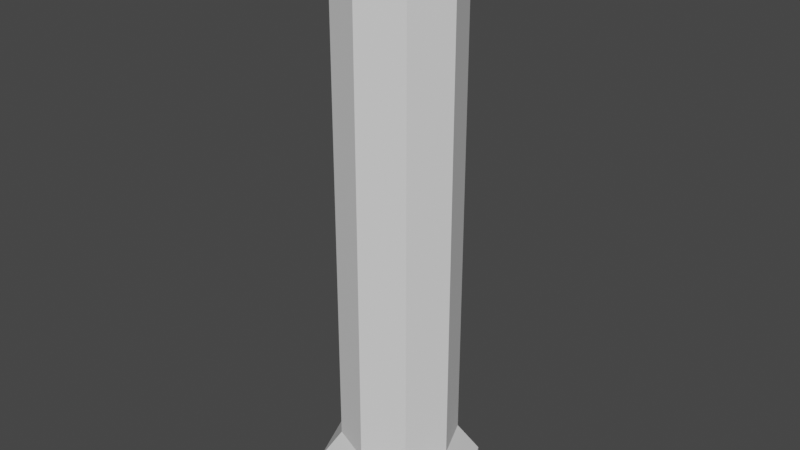 # Source: column.blend  (saved by Blender 3.0.42; exported with 4.5.12 LTS)
import bpy
from mathutils import Matrix  # noqa: F401  (used for matrix-valued properties, if any)

bpy.ops.wm.read_factory_settings(use_empty=True)
scene = bpy.context.scene
scene.name = 'Scene'

# ---- collections
col_collection = bpy.data.collections.new('Collection'); scene.collection.children.link(col_collection)

# ---- world
world_world = bpy.data.worlds.new('World'); scene.world = world_world
world_world.use_nodes = True; world_world.node_tree.nodes.clear()
_N = world_world.node_tree.nodes; _L = world_world.node_tree.links
n0 = _N.new('ShaderNodeOutputWorld'); n0.name = 'World Output'; n0.location = (300, 300)
n1 = _N.new('ShaderNodeBackground'); n1.name = 'Background'; n1.location = (10, 300)
n1.inputs[0].default_value = (0.05088, 0.05088, 0.05088, 1.0)
_L.new(n1.outputs[0], n0.inputs[0])
n0.is_active_output = True
world_world.color = (0.05088, 0.05088, 0.05088)
world_world.use_sun_shadow = False
world_world.sun_shadow_jitter_overblur = 0.0

# ---- meshes
me_column = bpy.data.meshes.new('Column')
me_column.from_pydata([(1.078e-09, 0.5661, -0.05205), (-2.564e-09, 0.4118, 0.3735), (0.4003, 0.4003, -0.05205), (0.2912, 0.2912, 0.3735), (0.5661, -2.798e-08, -0.05205), (0.4118, -2.825e-08, 0.3735), (0.4003, -0.4003, -0.05205), (0.2912, -0.2912, 0.3735), (-4.841e-08, -0.5661, -0.05205), (-5.765e-08, -0.4118, 0.3735), (-0.4003, -0.4003, -0.05205), (-0.2912, -0.2912, 0.3735), (-0.5661, 3.518e-09, -0.05205), (-0.4118, 2.442e-08, 0.3735), (-0.4003, 0.4003, -0.05205), (-0.2912, 0.2912, 0.3735), (0.4003, 0.4003, 0.1656), (1.078e-09, 0.5661, 0.1656), (0.5661, -2.798e-08, 0.1656), (0.4003, -0.4003, 0.1656), (-4.841e-08, -0.5661, 0.1656), (-0.4003, -0.4003, 0.1656), (-0.5661, 3.518e-09, 0.1656), (-0.4003, 0.4003, 0.1656), (0.2912, 0.2912, 3.637), (4.586e-09, 0.4118, 3.637), (0.4118, -2.825e-08, 3.637), (0.2912, -0.2912, 3.637), (-5.05e-08, -0.4118, 3.637), (-0.2912, -0.2912, 3.637), (-0.4118, 2.442e-08, 3.637), (-0.2912, 0.2912, 3.637), (0.3697, 0.3697, 3.845), (1.19e-08, 0.5228, 3.845), (0.5228, -3.46e-08, 3.845), (0.3697, -0.3697, 3.845), (-5.804e-08, -0.5228, 3.845), (-0.3697, -0.3697, 3.845), (-0.5228, 3.226e-08, 3.845), (-0.3697, 0.3697, 3.845), (0.3697, 0.3697, 4.032), (1.19e-08, 0.5228, 4.032), (0.5228, -3.46e-08, 4.032), (0.3697, -0.3697, 4.032), (-5.804e-08, -0.5228, 4.032), (-0.3697, -0.3697, 4.032), (-0.5228, 3.226e-08, 4.032), (-0.3697, 0.3697, 4.032)], [], [(0, 17, 16, 2), (2, 16, 18, 4), (4, 18, 19, 6), (6, 19, 20, 8), (8, 20, 21, 10), (10, 21, 22, 12), (1, 15, 31, 25), (12, 22, 23, 14), (14, 23, 17, 0), (0, 2, 4, 6, 8, 10, 12, 14), (1, 3, 16, 17), (3, 5, 18, 16), (5, 7, 19, 18), (7, 9, 20, 19), (9, 11, 21, 20), (11, 13, 22, 21), (13, 15, 23, 22), (15, 1, 17, 23), (27, 26, 34, 35), (13, 11, 29, 30), (9, 7, 27, 28), (5, 3, 24, 26), (15, 13, 30, 31), (11, 9, 28, 29), (7, 5, 26, 27), (3, 1, 25, 24), (39, 38, 46, 47), (24, 25, 33, 32), (25, 31, 39, 33), (30, 29, 37, 38), (28, 27, 35, 36), (26, 24, 32, 34), (31, 30, 38, 39), (29, 28, 36, 37), (40, 41, 47, 46, 45, 44, 43, 42), (37, 36, 44, 45), (35, 34, 42, 43), (32, 33, 41, 40), (33, 39, 47, 41), (38, 37, 45, 46), (36, 35, 43, 44), (34, 32, 40, 42)])
_uv = me_column.uv_layers.new(name='UVMap')
_uv.uv.foreach_set('vector', [1.0, 0.5, 1.0, 1.0, 0.875, 1.0, 0.875, 0.5, 0.875, 0.5, 0.875, 1.0, 0.75, 1.0, 0.75, 0.5, 0.75, 0.5, 0.75, 1.0, 0.625, 1.0, 0.625, 0.5, 0.625, 0.5, 0.625, 1.0, 0.5, 1.0, 0.5, 0.5, 0.5, 0.5, 0.5, 1.0, 0.375, 1.0, 0.375, 0.5, 0.375, 0.5, 0.375, 1.0, 0.25, 1.0, 0.25, 0.5, 0.25, 0.4068, 0.1391, 0.3609, 0.1391, 0.3609, 0.25, 0.4068, 0.25, 0.5, 0.25, 1.0, 0.125, 1.0, 0.125, 0.5, 0.125, 0.5, 0.125, 1.0, 0.0, 1.0, 0.0, 0.5, 0.75, 0.49, 0.9197, 0.4197, 0.99, 0.25, 0.9197, 0.08029, 0.75, 0.01, 0.5803, 0.08029, 0.51, 0.25, 0.5803, 0.4197, 0.25, 0.4068, 0.3609, 0.3609, 0.4197, 0.4197, 0.25, 0.49, 0.3609, 0.3609, 0.4068, 0.25, 0.49, 0.25, 0.4197, 0.4197, 0.4068, 0.25, 0.3609, 0.1391, 0.4197, 0.08029, 0.49, 0.25, 0.3609, 0.1391, 0.25, 0.09317, 0.25, 0.01, 0.4197, 0.08029, 0.25, 0.09317, 0.1391, 0.1391, 0.08029, 0.08029, 0.25, 0.01, 0.1391, 0.1391, 0.09317, 0.25, 0.01, 0.25, 0.08029, 0.08029, 0.09317, 0.25, 0.1391, 0.3609, 0.08029, 0.4197, 0.01, 0.25, 0.1391, 0.3609, 0.25, 0.4068, 0.25, 0.49, 0.08029, 0.4197, 0.3609, 0.1391, 0.4068, 0.25, 0.4068, 0.25, 0.3609, 0.1391, 0.09317, 0.25, 0.1391, 0.1391, 0.1391, 0.1391, 0.09317, 0.25, 0.25, 0.09317, 0.3609, 0.1391, 0.3609, 0.1391, 0.25, 0.09317, 0.4068, 0.25, 0.3609, 0.3609, 0.3609, 0.3609, 0.4068, 0.25, 0.1391, 0.3609, 0.09317, 0.25, 0.09317, 0.25, 0.1391, 0.3609, 0.1391, 0.1391, 0.25, 0.09317, 0.25, 0.09317, 0.1391, 0.1391, 0.3609, 0.1391, 0.4068, 0.25, 0.4068, 0.25, 0.3609, 0.1391, 0.3609, 0.3609, 0.25, 0.4068, 0.25, 0.4068, 0.3609, 0.3609, 0.1391, 0.3609, 0.09317, 0.25, 0.09317, 0.25, 0.1391, 0.3609, 0.3609, 0.3609, 0.25, 0.4068, 0.25, 0.4068, 0.3609, 0.3609, 0.25, 0.4068, 0.1391, 0.3609, 0.1391, 0.3609, 0.25, 0.4068, 0.09317, 0.25, 0.1391, 0.1391, 0.1391, 0.1391, 0.09317, 0.25, 0.25, 0.09317, 0.3609, 0.1391, 0.3609, 0.1391, 0.25, 0.09317, 0.4068, 0.25, 0.3609, 0.3609, 0.3609, 0.3609, 0.4068, 0.25, 0.1391, 0.3609, 0.09317, 0.25, 0.09317, 0.25, 0.1391, 0.3609, 0.1391, 0.1391, 0.25, 0.09317, 0.25, 0.09317, 0.1391, 0.1391, 0.3609, 0.3609, 0.25, 0.4068, 0.1391, 0.3609, 0.09317, 0.25, 0.1391, 0.1391, 0.25, 0.09317, 0.3609, 0.1391, 0.4068, 0.25, 0.1391, 0.1391, 0.25, 0.09317, 0.25, 0.09317, 0.1391, 0.1391, 0.3609, 0.1391, 0.4068, 0.25, 0.4068, 0.25, 0.3609, 0.1391, 0.3609, 0.3609, 0.25, 0.4068, 0.25, 0.4068, 0.3609, 0.3609, 0.25, 0.4068, 0.1391, 0.3609, 0.1391, 0.3609, 0.25, 0.4068, 0.09317, 0.25, 0.1391, 0.1391, 0.1391, 0.1391, 0.09317, 0.25, 0.25, 0.09317, 0.3609, 0.1391, 0.3609, 0.1391, 0.25, 0.09317, 0.4068, 0.25, 0.3609, 0.3609, 0.3609, 0.3609, 0.4068, 0.25])
me_column.use_remesh_fix_poles = True
me_column.use_remesh_preserve_attributes = False
me_column.update()

# ---- objects
ob_column = bpy.data.objects.new('Column', me_column)

# ---- transforms, parenting, visibility, modifiers, constraints
ob_column.location = (0.0, 0.0, 0.0)

# ---- collection membership
col_collection.objects.link(ob_column)

# ---- scene / render settings (as saved in the file)
scene.frame_start = 1; scene.frame_end = 250; scene.frame_set(1)
scene.render.engine = 'BLENDER_EEVEE_NEXT'
scene.cycles.sampling_pattern = 'TABULATED_SOBOL'
scene.cycles.use_light_tree = False
scene.view_settings.view_transform = 'Filmic'
bpy.context.view_layer.update()

# ---- added for rendering (the .blend has no active camera and no usable light): camera, sun
cam_auto = bpy.data.cameras.new('AutoCamera')
cam_auto.lens = 50.0
cam_auto.sensor_width = 36.0
cam_auto.clip_end = 1000.0
ob_auto_camera = bpy.data.objects.new('AutoCamera', cam_auto)
scene.collection.objects.link(ob_auto_camera)
ob_auto_camera.location = (4.05844, -4.87013, 5.23658)
ob_auto_camera.rotation_euler = (1.09748, -7.21219e-08, 0.694738)
scene.camera = ob_auto_camera
light_auto_sun = bpy.data.lights.new('AutoSun', 'SUN')
light_auto_sun.energy = 3.0
light_auto_sun.angle = 0.0523599
ob_auto_sun = bpy.data.objects.new('AutoSun', light_auto_sun)
scene.collection.objects.link(ob_auto_sun)
ob_auto_sun.rotation_euler = (0.872665, 0.174533, 0.523599)
bpy.context.view_layer.update()
